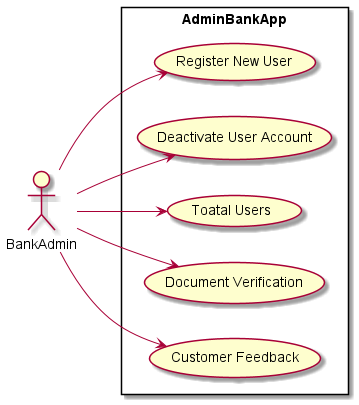

The diagram above was rendered by PlantUML. Its source (embedded in the PNG):
@startuml
left to right direction
actor "BankAdmin" as ba
rectangle AdminBankApp {
usecase "Register New User" as uc1
usecase "Deactivate User Account" as uc2
usecase "Toatal Users" as uc3
usecase "Document Verification" as uc4
usecase "Customer Feedback" as uc5

}
ba--> uc1
ba--> uc2
ba--> uc3
ba--> uc4
ba--> uc5

@enduml